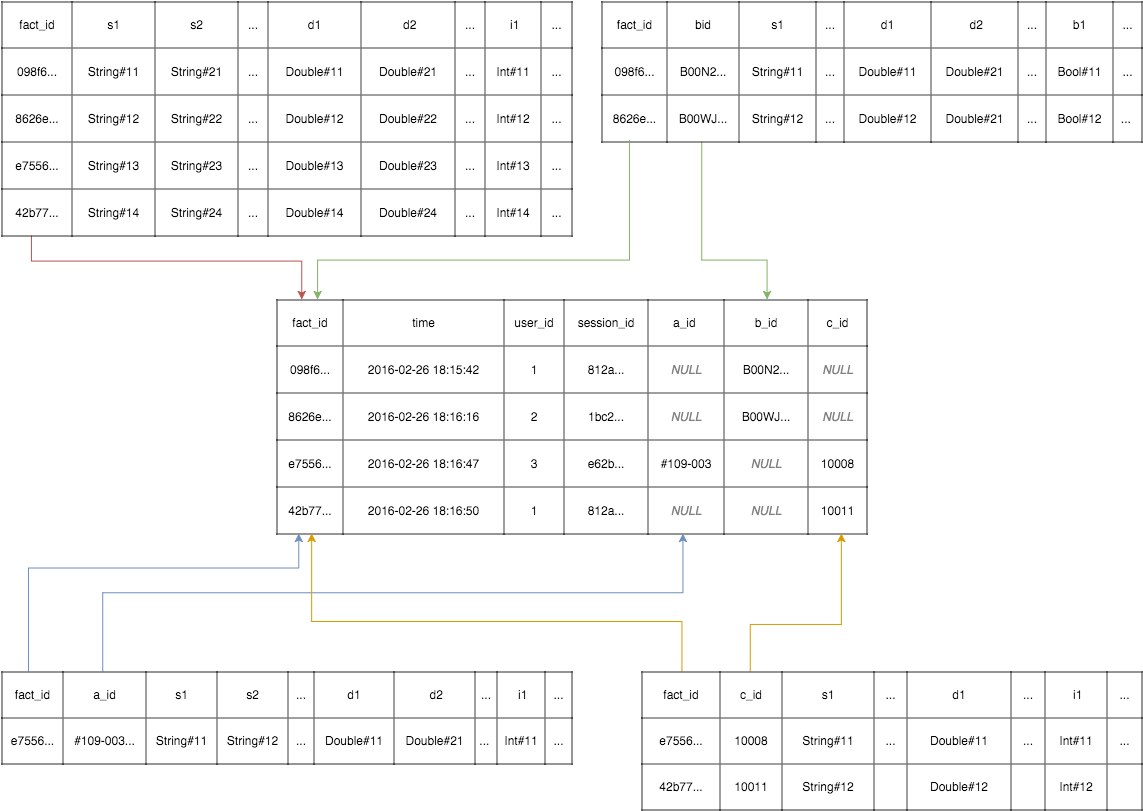

The diagram above was exported from draw.io. Its source (the exported page's mxGraphModel, read from the mxfile embedded in the PNG):
<mxGraphModel dx="945" dy="552" grid="1" gridSize="10" guides="1" tooltips="1" connect="1" arrows="1" fold="1" page="1" pageScale="1" pageWidth="1200" pageHeight="880" background="#ffffff" math="0">
  <root>
    <mxCell id="0" />
    <mxCell id="1" parent="0" />
    <mxCell id="3" value="&lt;table border=&quot;1&quot; width=&quot;100%&quot; style=&quot;text-align: center ; width: 100% ; height: 100% ; border-collapse: collapse&quot;&gt;&lt;tbody&gt;&lt;tr&gt;&lt;td align=&quot;center&quot;&gt;fact_id&lt;/td&gt;&lt;td&gt;time&lt;/td&gt;&lt;td align=&quot;center&quot;&gt;user_id&lt;/td&gt;&lt;td align=&quot;center&quot;&gt;session_id&lt;/td&gt;&lt;td&gt;a_id&amp;nbsp;&lt;/td&gt;&lt;td&gt;&amp;nbsp;b_id&amp;nbsp;&lt;/td&gt;&lt;td&gt;&amp;nbsp;c_id&amp;nbsp;&lt;/td&gt;&lt;/tr&gt;&lt;tr&gt;&lt;td align=&quot;center&quot;&gt;098f6...&lt;/td&gt;&lt;td&gt;2016-02-26 18:15:42&lt;/td&gt;&lt;td align=&quot;center&quot;&gt;1&lt;/td&gt;&lt;td align=&quot;center&quot;&gt;812a...&lt;/td&gt;&lt;td&gt;&lt;i&gt;&lt;font color=&quot;#808080&quot;&gt;NULL&lt;/font&gt;&lt;/i&gt;&lt;/td&gt;&lt;td&gt;&amp;nbsp;B00N2...&amp;nbsp;&lt;/td&gt;&lt;td&gt;&lt;i&gt;&amp;nbsp;&lt;font color=&quot;#808080&quot;&gt;NULL&lt;/font&gt;&amp;nbsp;&lt;/i&gt;&lt;/td&gt;&lt;/tr&gt;&lt;tr&gt;&lt;td align=&quot;center&quot;&gt;8626e...&lt;br&gt;&lt;/td&gt;&lt;td&gt;2016-02-26 18:16:16&lt;/td&gt;&lt;td align=&quot;center&quot;&gt;2&lt;/td&gt;&lt;td align=&quot;center&quot;&gt;1bc2...&lt;/td&gt;&lt;td&gt;&lt;i&gt;&lt;font color=&quot;#808080&quot;&gt;NULL&lt;/font&gt;&lt;/i&gt;&lt;/td&gt;&lt;td&gt;&amp;nbsp;B00WJ...&amp;nbsp;&lt;/td&gt;&lt;td&gt;&lt;i&gt;&lt;font color=&quot;#808080&quot;&gt;NULL&lt;/font&gt;&lt;/i&gt;&lt;/td&gt;&lt;/tr&gt;&lt;tr&gt;&lt;td&gt;e7556...&lt;/td&gt;&lt;td&gt;2016-02-26 18:16:47&lt;/td&gt;&lt;td&gt;3&lt;/td&gt;&lt;td&gt;e62b...&lt;/td&gt;&lt;td&gt;#109-003&lt;/td&gt;&lt;td&gt;&lt;font color=&quot;#808080&quot;&gt;&lt;i&gt;NULL&lt;/i&gt;&lt;/font&gt;&lt;/td&gt;&lt;td&gt;10008&lt;/td&gt;&lt;/tr&gt;&lt;tr&gt;&lt;td&gt;42b77...&lt;/td&gt;&lt;td&gt;2016-02-26 18:16:50&lt;/td&gt;&lt;td&gt;1&lt;/td&gt;&lt;td&gt;812a...&lt;/td&gt;&lt;td&gt;&lt;font color=&quot;#808080&quot;&gt;&lt;i&gt;NULL&lt;/i&gt;&lt;/font&gt;&lt;/td&gt;&lt;td&gt;&lt;font color=&quot;#808080&quot;&gt;&lt;i&gt;NULL&lt;/i&gt;&lt;/font&gt;&lt;/td&gt;&lt;td&gt;10011&lt;/td&gt;&lt;/tr&gt;&lt;/tbody&gt;&lt;/table&gt;" style="text;html=1;overflow=fill;rounded=0;shadow=0;glass=0;strokeColor=none;fillColor=#ffffff;gradientColor=none;align=left;" vertex="1" parent="1">
      <mxGeometry x="305" y="328" width="590" height="234" as="geometry" />
    </mxCell>
    <mxCell id="5" style="edgeStyle=orthogonalEdgeStyle;rounded=0;html=1;jettySize=auto;orthogonalLoop=1;plain-red;" edge="1" parent="1" source="4" target="3">
      <mxGeometry relative="1" as="geometry">
        <mxPoint x="330" y="326" as="targetPoint" />
        <Array as="points">
          <mxPoint x="60" y="290" />
          <mxPoint x="330" y="290" />
        </Array>
      </mxGeometry>
    </mxCell>
    <mxCell id="4" value="&lt;table border=&quot;1&quot; width=&quot;100%&quot; style=&quot;text-align: center ; width: 100% ; height: 100% ; border-collapse: collapse&quot;&gt;&lt;tbody&gt;&lt;tr&gt;&lt;td align=&quot;center&quot;&gt;fact_id&lt;/td&gt;&lt;td align=&quot;center&quot;&gt;s1&lt;/td&gt;&lt;td&gt;s2&lt;/td&gt;&lt;td&gt;...&lt;/td&gt;&lt;td&gt;d1&lt;/td&gt;&lt;td&gt;&amp;nbsp;d2&lt;/td&gt;&lt;td&gt;...&lt;/td&gt;&lt;td&gt;&amp;nbsp;i1&lt;/td&gt;&lt;td&gt;...&lt;/td&gt;&lt;/tr&gt;&lt;tr&gt;&lt;td align=&quot;center&quot;&gt;&lt;span&gt;098f6...&lt;/span&gt;&lt;/td&gt;&lt;td align=&quot;center&quot;&gt;String#11&lt;/td&gt;&lt;td&gt;String#21&lt;/td&gt;&lt;td&gt;&amp;nbsp;...&amp;nbsp;&lt;/td&gt;&lt;td&gt;Double#11&lt;/td&gt;&lt;td&gt;Double#21&lt;/td&gt;&lt;td&gt;&amp;nbsp;...&amp;nbsp;&lt;/td&gt;&lt;td&gt;Int#11&lt;/td&gt;&lt;td&gt;&amp;nbsp;...&amp;nbsp;&lt;/td&gt;&lt;/tr&gt;&lt;tr&gt;&lt;td align=&quot;center&quot;&gt;&lt;span&gt;8626e...&lt;/span&gt;&lt;/td&gt;&lt;td align=&quot;center&quot;&gt;String#12&lt;/td&gt;&lt;td&gt;&lt;span&gt;String#22&lt;/span&gt;&lt;br&gt;&lt;/td&gt;&lt;td&gt;&amp;nbsp;...&amp;nbsp;&lt;/td&gt;&lt;td&gt;Double#12&lt;/td&gt;&lt;td&gt;Double#22&lt;/td&gt;&lt;td&gt;&amp;nbsp;...&amp;nbsp;&lt;/td&gt;&lt;td&gt;Int#12&lt;/td&gt;&lt;td&gt;&amp;nbsp;...&amp;nbsp;&lt;/td&gt;&lt;/tr&gt;&lt;tr&gt;&lt;td&gt;e7556...&lt;/td&gt;&lt;td&gt;String#13&lt;/td&gt;&lt;td&gt;String#23&lt;/td&gt;&lt;td&gt;...&lt;/td&gt;&lt;td&gt;Double#13&lt;/td&gt;&lt;td&gt;Double#23&lt;/td&gt;&lt;td&gt;...&lt;/td&gt;&lt;td&gt;Int#13&lt;/td&gt;&lt;td&gt;...&lt;/td&gt;&lt;/tr&gt;&lt;tr&gt;&lt;td&gt;42b77...&lt;/td&gt;&lt;td&gt;String#14&lt;/td&gt;&lt;td&gt;String#24&lt;/td&gt;&lt;td&gt;...&lt;/td&gt;&lt;td&gt;Double#14&lt;/td&gt;&lt;td&gt;Double#24&lt;/td&gt;&lt;td&gt;...&lt;/td&gt;&lt;td&gt;Int#14&lt;/td&gt;&lt;td&gt;...&lt;/td&gt;&lt;/tr&gt;&lt;/tbody&gt;&lt;/table&gt;" style="text;html=1;overflow=fill;rounded=0;shadow=0;glass=0;strokeColor=none;fillColor=#ffffff;gradientColor=none;align=left;" vertex="1" parent="1">
      <mxGeometry x="30" y="30" width="570" height="234" as="geometry" />
    </mxCell>
    <mxCell id="7" value="" style="edgeStyle=orthogonalEdgeStyle;rounded=0;html=1;jettySize=auto;orthogonalLoop=1;plain-blue;exitX=0.056;exitY=-0.002;exitPerimeter=0;" edge="1" parent="1" target="3">
      <mxGeometry relative="1" as="geometry">
        <mxPoint x="56.619047619047706" y="700.2857142857144" as="sourcePoint" />
        <mxPoint x="462.57142857142867" y="564.5714285714287" as="targetPoint" />
        <Array as="points">
          <mxPoint x="57" y="597" />
          <mxPoint x="327" y="597" />
        </Array>
      </mxGeometry>
    </mxCell>
    <mxCell id="9" style="edgeStyle=orthogonalEdgeStyle;rounded=0;html=1;jettySize=auto;orthogonalLoop=1;plain-blue;" edge="1" parent="1" target="3">
      <mxGeometry relative="1" as="geometry">
        <mxPoint x="131.19047619047615" y="700" as="sourcePoint" />
        <mxPoint x="710.952380952381" y="564" as="targetPoint" />
        <Array as="points">
          <mxPoint x="131" y="621" />
          <mxPoint x="711" y="621" />
        </Array>
      </mxGeometry>
    </mxCell>
    <mxCell id="6" value="&lt;table border=&quot;1&quot; width=&quot;100%&quot; style=&quot;text-align: center ; width: 100% ; height: 100% ; border-collapse: collapse&quot;&gt;&lt;tbody&gt;&lt;tr&gt;&lt;td align=&quot;center&quot;&gt;fact_id&lt;/td&gt;&lt;td&gt;&amp;nbsp;a_id&amp;nbsp;&lt;/td&gt;&lt;td align=&quot;center&quot;&gt;s1&lt;/td&gt;&lt;td&gt;s2&lt;/td&gt;&lt;td&gt;...&lt;/td&gt;&lt;td&gt;d1&lt;/td&gt;&lt;td&gt;&amp;nbsp;d2&lt;/td&gt;&lt;td&gt;...&lt;/td&gt;&lt;td&gt;&amp;nbsp;i1&lt;/td&gt;&lt;td&gt;...&lt;/td&gt;&lt;/tr&gt;&lt;tr&gt;&lt;td align=&quot;center&quot;&gt;&lt;span&gt;e7556...&lt;/span&gt;&lt;/td&gt;&lt;td&gt;#109-003...&lt;/td&gt;&lt;td align=&quot;center&quot;&gt;String#11&lt;/td&gt;&lt;td&gt;String#12&lt;/td&gt;&lt;td&gt;&amp;nbsp;...&amp;nbsp;&lt;/td&gt;&lt;td&gt;Double#11&lt;/td&gt;&lt;td&gt;Double#21&lt;/td&gt;&lt;td&gt;...&amp;nbsp;&lt;/td&gt;&lt;td&gt;Int#11&lt;/td&gt;&lt;td&gt;&amp;nbsp;...&amp;nbsp;&lt;/td&gt;&lt;/tr&gt;&lt;/tbody&gt;&lt;/table&gt;" style="text;html=1;overflow=fill;rounded=0;shadow=0;glass=0;strokeColor=none;fillColor=#ffffff;gradientColor=none;align=left;" vertex="1" parent="1">
      <mxGeometry x="30" y="700" width="570" height="92" as="geometry" />
    </mxCell>
    <mxCell id="12" style="edgeStyle=orthogonalEdgeStyle;rounded=0;html=1;jettySize=auto;orthogonalLoop=1;plain-orange;exitX=0.217;exitY=0.001;exitPerimeter=0;" edge="1" parent="1" source="10" target="3">
      <mxGeometry relative="1" as="geometry">
        <mxPoint x="812.9310344827586" y="700" as="sourcePoint" />
        <mxPoint x="883.2758620689656" y="561.9999999999999" as="targetPoint" />
        <Array as="points">
          <mxPoint x="780" y="700" />
          <mxPoint x="780" y="653" />
          <mxPoint x="870" y="653" />
        </Array>
      </mxGeometry>
    </mxCell>
    <mxCell id="13" style="edgeStyle=orthogonalEdgeStyle;rounded=0;html=1;jettySize=auto;orthogonalLoop=1;plain-orange;exitX=0.092;exitY=0.004;exitPerimeter=0;" edge="1" parent="1">
      <mxGeometry relative="1" as="geometry">
        <mxPoint x="340.57142857142867" y="562" as="targetPoint" />
        <mxPoint x="710.5714285714289" y="700.1428571428573" as="sourcePoint" />
        <Array as="points">
          <mxPoint x="711" y="650" />
          <mxPoint x="340" y="650" />
        </Array>
      </mxGeometry>
    </mxCell>
    <mxCell id="10" value="&lt;table border=&quot;1&quot; width=&quot;100%&quot; style=&quot;text-align: center ; width: 100% ; height: 100% ; border-collapse: collapse&quot;&gt;&lt;tbody&gt;&lt;tr&gt;&lt;td align=&quot;center&quot;&gt;fact_id&lt;/td&gt;&lt;td&gt;&amp;nbsp;c_id&amp;nbsp;&lt;/td&gt;&lt;td align=&quot;center&quot;&gt;s1&lt;/td&gt;&lt;td&gt;...&lt;/td&gt;&lt;td&gt;d1&lt;/td&gt;&lt;td&gt;...&lt;/td&gt;&lt;td&gt;&amp;nbsp;i1&lt;/td&gt;&lt;td&gt;...&lt;/td&gt;&lt;/tr&gt;&lt;tr&gt;&lt;td align=&quot;center&quot;&gt;&lt;span&gt;e7556...&lt;/span&gt;&lt;/td&gt;&lt;td&gt;10008&lt;/td&gt;&lt;td align=&quot;center&quot;&gt;String#11&lt;/td&gt;&lt;td&gt;&amp;nbsp;...&amp;nbsp;&lt;/td&gt;&lt;td&gt;Double#11&lt;/td&gt;&lt;td&gt;&amp;nbsp;...&amp;nbsp;&lt;/td&gt;&lt;td&gt;Int#11&lt;/td&gt;&lt;td&gt;&amp;nbsp;...&amp;nbsp;&lt;/td&gt;&lt;/tr&gt;&lt;tr&gt;&lt;td&gt;42b77...&lt;/td&gt;&lt;td&gt;10011&lt;/td&gt;&lt;td&gt;String#12&lt;/td&gt;&lt;td&gt;&lt;br&gt;&lt;/td&gt;&lt;td&gt;Double#12&lt;/td&gt;&lt;td&gt;&lt;br&gt;&lt;/td&gt;&lt;td&gt;Int#12&lt;/td&gt;&lt;td&gt;&lt;br&gt;&lt;/td&gt;&lt;/tr&gt;&lt;/tbody&gt;&lt;/table&gt;" style="text;html=1;overflow=fill;rounded=0;shadow=0;glass=0;strokeColor=none;fillColor=#ffffff;gradientColor=none;align=left;" vertex="1" parent="1">
      <mxGeometry x="670" y="700" width="500" height="138" as="geometry" />
    </mxCell>
    <mxCell id="15" style="edgeStyle=orthogonalEdgeStyle;rounded=0;html=1;jettySize=auto;orthogonalLoop=1;plain-green;exitX=0.185;exitY=1;exitPerimeter=0;" edge="1" parent="1" source="11" target="3">
      <mxGeometry relative="1" as="geometry">
        <mxPoint x="736.2758620689656" y="170" as="sourcePoint" />
        <mxPoint x="796.2758620689656" y="330" as="targetPoint" />
        <Array as="points">
          <mxPoint x="730" y="289" />
          <mxPoint x="796" y="289" />
        </Array>
      </mxGeometry>
    </mxCell>
    <mxCell id="11" value="&lt;table border=&quot;1&quot; width=&quot;100%&quot; style=&quot;text-align: center ; width: 100% ; height: 100% ; border-collapse: collapse&quot;&gt;&lt;tbody&gt;&lt;tr&gt;&lt;td align=&quot;center&quot;&gt;fact_id&lt;/td&gt;&lt;td align=&quot;center&quot;&gt;bid&lt;/td&gt;&lt;td&gt;s1&lt;/td&gt;&lt;td&gt;...&lt;/td&gt;&lt;td&gt;d1&lt;/td&gt;&lt;td&gt;&amp;nbsp;d2&lt;/td&gt;&lt;td&gt;...&lt;/td&gt;&lt;td&gt;b1&lt;/td&gt;&lt;td&gt;...&lt;/td&gt;&lt;/tr&gt;&lt;tr&gt;&lt;td align=&quot;center&quot;&gt;&lt;span&gt;098f6...&lt;/span&gt;&lt;/td&gt;&lt;td align=&quot;center&quot;&gt;B00N2...&lt;/td&gt;&lt;td&gt;String#11&lt;/td&gt;&lt;td&gt;&amp;nbsp;...&amp;nbsp;&lt;/td&gt;&lt;td&gt;Double#11&lt;/td&gt;&lt;td&gt;Double#21&lt;/td&gt;&lt;td&gt;&amp;nbsp;...&amp;nbsp;&lt;/td&gt;&lt;td&gt;Bool#11&lt;/td&gt;&lt;td&gt;&amp;nbsp;...&amp;nbsp;&lt;/td&gt;&lt;/tr&gt;&lt;tr&gt;&lt;td align=&quot;center&quot;&gt;&lt;span&gt;8626e...&lt;/span&gt;&lt;/td&gt;&lt;td align=&quot;center&quot;&gt;B00WJ...&lt;/td&gt;&lt;td&gt;String#12&lt;/td&gt;&lt;td&gt;&amp;nbsp;...&amp;nbsp;&lt;/td&gt;&lt;td&gt;Double#12&lt;/td&gt;&lt;td&gt;Double#21&lt;/td&gt;&lt;td&gt;&amp;nbsp;...&amp;nbsp;&lt;/td&gt;&lt;td&gt;Bool#12&lt;/td&gt;&lt;td&gt;...&amp;nbsp;&lt;/td&gt;&lt;/tr&gt;&lt;/tbody&gt;&lt;/table&gt;" style="text;html=1;overflow=fill;rounded=0;shadow=0;glass=0;strokeColor=none;fillColor=#ffffff;gradientColor=none;align=left;" vertex="1" parent="1">
      <mxGeometry x="630" y="30" width="540" height="140" as="geometry" />
    </mxCell>
    <mxCell id="16" style="edgeStyle=orthogonalEdgeStyle;rounded=0;html=1;jettySize=auto;orthogonalLoop=1;plain-green;" edge="1" parent="1" target="3">
      <mxGeometry x="657.6896551724137" y="169.1724137931035" as="geometry">
        <mxPoint x="657.6896551724137" y="169.1724137931035" as="sourcePoint" />
        <mxPoint x="483" y="331" as="targetPoint" />
        <Array as="points">
          <mxPoint x="658" y="289" />
          <mxPoint x="346" y="289" />
        </Array>
      </mxGeometry>
    </mxCell>
  </root>
</mxGraphModel>